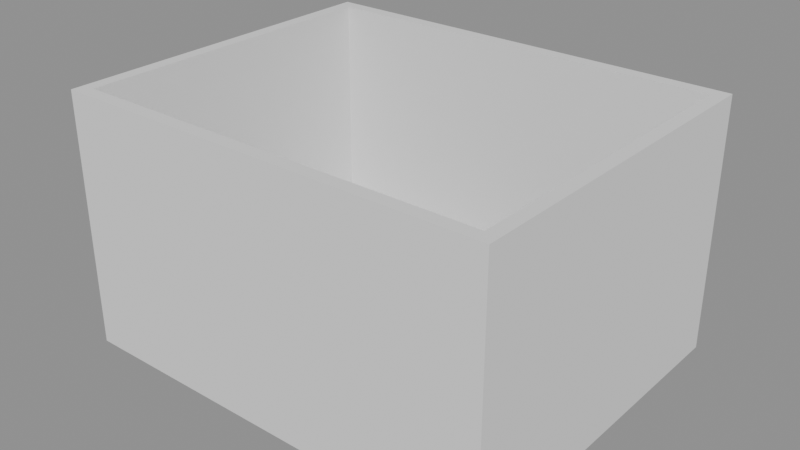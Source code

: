 # Source: p0014.blend  (saved by Blender 4.5.90; exported with 4.5.12 LTS)
import bpy
from mathutils import Matrix  # noqa: F401  (used for matrix-valued properties, if any)

bpy.ops.wm.read_factory_settings(use_empty=True)
scene = bpy.context.scene
scene.name = 'Scene'

# ---- collections
col_asset_p0014 = bpy.data.collections.new('Asset_p0014'); scene.collection.children.link(col_asset_p0014)

# ---- meshes
me_cube = bpy.data.meshes.new('Cube')
me_cube.from_pydata([(-0.5, -0.5, -0.5), (-0.5, -0.5, 0.5), (-0.5, 0.5, -0.5), (-0.5, 0.5, 0.5), (0.5, -0.5, -0.5), (0.5, -0.5, 0.5), (0.5, 0.5, -0.5), (0.5, 0.5, 0.5)], [], [(0, 1, 3, 2), (2, 3, 7, 6), (6, 7, 5, 4), (4, 5, 1, 0), (2, 6, 4, 0), (7, 3, 1, 5)])
_uv = me_cube.uv_layers.new(name='UVMap')
_uv.uv.foreach_set('vector', [0.375, 0.0, 0.625, 0.0, 0.625, 0.25, 0.375, 0.25, 0.375, 0.25, 0.625, 0.25, 0.625, 0.5, 0.375, 0.5, 0.375, 0.5, 0.625, 0.5, 0.625, 0.75, 0.375, 0.75, 0.375, 0.75, 0.625, 0.75, 0.625, 1.0, 0.375, 1.0, 0.125, 0.5, 0.375, 0.5, 0.375, 0.75, 0.125, 0.75, 0.625, 0.5, 0.875, 0.5, 0.875, 0.75, 0.625, 0.75])
me_cube.update()
me_cube_003 = bpy.data.meshes.new('Cube.003')
me_cube_003.from_pydata([(-0.5, -0.5, -0.5), (-0.5, -0.5, 0.5), (-0.5, 0.5, -0.5), (-0.5, 0.5, 0.5), (0.5, -0.5, -0.5), (0.5, -0.5, 0.5), (0.5, 0.5, -0.5), (0.5, 0.5, 0.5)], [], [(0, 1, 3, 2), (2, 3, 7, 6), (6, 7, 5, 4), (4, 5, 1, 0), (2, 6, 4, 0), (7, 3, 1, 5)])
_uv = me_cube_003.uv_layers.new(name='UVMap')
_uv.uv.foreach_set('vector', [0.375, 0.0, 0.625, 0.0, 0.625, 0.25, 0.375, 0.25, 0.375, 0.25, 0.625, 0.25, 0.625, 0.5, 0.375, 0.5, 0.375, 0.5, 0.625, 0.5, 0.625, 0.75, 0.375, 0.75, 0.375, 0.75, 0.625, 0.75, 0.625, 1.0, 0.375, 1.0, 0.125, 0.5, 0.375, 0.5, 0.375, 0.75, 0.125, 0.75, 0.625, 0.5, 0.875, 0.5, 0.875, 0.75, 0.625, 0.75])
me_cube_003.update()
me_cube_001 = bpy.data.meshes.new('Cube.001')
me_cube_001.from_pydata([(-0.5, -0.5, -0.5), (-0.5, -0.5, 0.5), (-0.5, 0.5, -0.5), (-0.5, 0.5, 0.5), (0.5, -0.5, -0.5), (0.5, -0.5, 0.5), (0.5, 0.5, -0.5), (0.5, 0.5, 0.5)], [], [(0, 1, 3, 2), (2, 3, 7, 6), (6, 7, 5, 4), (4, 5, 1, 0), (2, 6, 4, 0), (7, 3, 1, 5)])
_uv = me_cube_001.uv_layers.new(name='UVMap')
_uv.uv.foreach_set('vector', [0.375, 0.0, 0.625, 0.0, 0.625, 0.25, 0.375, 0.25, 0.375, 0.25, 0.625, 0.25, 0.625, 0.5, 0.375, 0.5, 0.375, 0.5, 0.625, 0.5, 0.625, 0.75, 0.375, 0.75, 0.375, 0.75, 0.625, 0.75, 0.625, 1.0, 0.375, 1.0, 0.125, 0.5, 0.375, 0.5, 0.375, 0.75, 0.125, 0.75, 0.625, 0.5, 0.875, 0.5, 0.875, 0.75, 0.625, 0.75])
me_cube_001.update()
me_cube_004 = bpy.data.meshes.new('Cube.004')
me_cube_004.from_pydata([(-0.5, -0.5, -0.5), (-0.5, -0.5, 0.5), (-0.5, 0.5, -0.5), (-0.5, 0.5, 0.5), (0.5, -0.5, -0.5), (0.5, -0.5, 0.5), (0.5, 0.5, -0.5), (0.5, 0.5, 0.5)], [], [(0, 1, 3, 2), (2, 3, 7, 6), (6, 7, 5, 4), (4, 5, 1, 0), (2, 6, 4, 0), (7, 3, 1, 5)])
_uv = me_cube_004.uv_layers.new(name='UVMap')
_uv.uv.foreach_set('vector', [0.375, 0.0, 0.625, 0.0, 0.625, 0.25, 0.375, 0.25, 0.375, 0.25, 0.625, 0.25, 0.625, 0.5, 0.375, 0.5, 0.375, 0.5, 0.625, 0.5, 0.625, 0.75, 0.375, 0.75, 0.375, 0.75, 0.625, 0.75, 0.625, 1.0, 0.375, 1.0, 0.125, 0.5, 0.375, 0.5, 0.375, 0.75, 0.125, 0.75, 0.625, 0.5, 0.875, 0.5, 0.875, 0.75, 0.625, 0.75])
me_cube_004.update()
me_cube_002 = bpy.data.meshes.new('Cube.002')
me_cube_002.from_pydata([(-0.5, -0.5, -0.5), (-0.5, -0.5, 0.5), (-0.5, 0.5, -0.5), (-0.5, 0.5, 0.5), (0.5, -0.5, -0.5), (0.5, -0.5, 0.5), (0.5, 0.5, -0.5), (0.5, 0.5, 0.5)], [], [(0, 1, 3, 2), (2, 3, 7, 6), (6, 7, 5, 4), (4, 5, 1, 0), (2, 6, 4, 0), (7, 3, 1, 5)])
_uv = me_cube_002.uv_layers.new(name='UVMap')
_uv.uv.foreach_set('vector', [0.375, 0.0, 0.625, 0.0, 0.625, 0.25, 0.375, 0.25, 0.375, 0.25, 0.625, 0.25, 0.625, 0.5, 0.375, 0.5, 0.375, 0.5, 0.625, 0.5, 0.625, 0.75, 0.375, 0.75, 0.375, 0.75, 0.625, 0.75, 0.625, 1.0, 0.375, 1.0, 0.125, 0.5, 0.375, 0.5, 0.375, 0.75, 0.125, 0.75, 0.625, 0.5, 0.875, 0.5, 0.875, 0.75, 0.625, 0.75])
me_cube_002.update()

# ---- objects
ob_losapiso = bpy.data.objects.new('LosaPiso', me_cube)
ob_muroeste = bpy.data.objects.new('MuroEste', me_cube_003)
ob_muronorte = bpy.data.objects.new('MuroNorte', me_cube_001)
ob_murooeste = bpy.data.objects.new('MuroOeste', me_cube_004)
ob_murosur = bpy.data.objects.new('MuroSur', me_cube_002)

# ---- transforms, parenting, visibility, modifiers, constraints
ob_losapiso.location = (2.5, 2.0, -0.1)
ob_losapiso.scale = (5.0, 4.0, 0.2)
ob_muroeste.location = (4.925, 2.0, 1.35)
ob_muroeste.scale = (0.15, 3.7, 2.7)
ob_muronorte.location = (2.5, 3.925, 1.35)
ob_muronorte.scale = (5.0, 0.15, 2.7)
ob_murooeste.location = (0.075, 2.0, 1.35)
ob_murooeste.scale = (0.15, 3.7, 2.7)
ob_murosur.location = (2.5, 0.075, 1.35)
ob_murosur.scale = (5.0, 0.15, 2.7)

# ---- collection membership
col_asset_p0014.objects.link(ob_losapiso)
col_asset_p0014.objects.link(ob_muroeste)
col_asset_p0014.objects.link(ob_muronorte)
col_asset_p0014.objects.link(ob_murooeste)
col_asset_p0014.objects.link(ob_murosur)

# ---- scene / render settings (as saved in the file)
scene.frame_start = 1; scene.frame_end = 250; scene.frame_set(1)
scene.render.engine = 'BLENDER_EEVEE_NEXT'
bpy.context.view_layer.update()

# ---- added for rendering (the .blend has no active camera and no usable light): camera, sun + grey world if the file has none
cam_auto = bpy.data.cameras.new('AutoCamera')
cam_auto.lens = 50.0
cam_auto.sensor_width = 36.0
cam_auto.clip_end = 1000.0
ob_auto_camera = bpy.data.objects.new('AutoCamera', cam_auto)
scene.collection.objects.link(ob_auto_camera)
ob_auto_camera.location = (9.00361, -5.80433, 6.45289)
ob_auto_camera.rotation_euler = (1.09748, -7.21219e-08, 0.694738)
scene.camera = ob_auto_camera
light_auto_sun = bpy.data.lights.new('AutoSun', 'SUN')
light_auto_sun.energy = 3.0
light_auto_sun.angle = 0.0523599
ob_auto_sun = bpy.data.objects.new('AutoSun', light_auto_sun)
scene.collection.objects.link(ob_auto_sun)
ob_auto_sun.rotation_euler = (0.872665, 0.174533, 0.523599)
if scene.world is None:
    world_auto = bpy.data.worlds.new('AutoWorld')
    world_auto.color = (0.3, 0.3, 0.3)
    scene.world = world_auto
bpy.context.view_layer.update()
